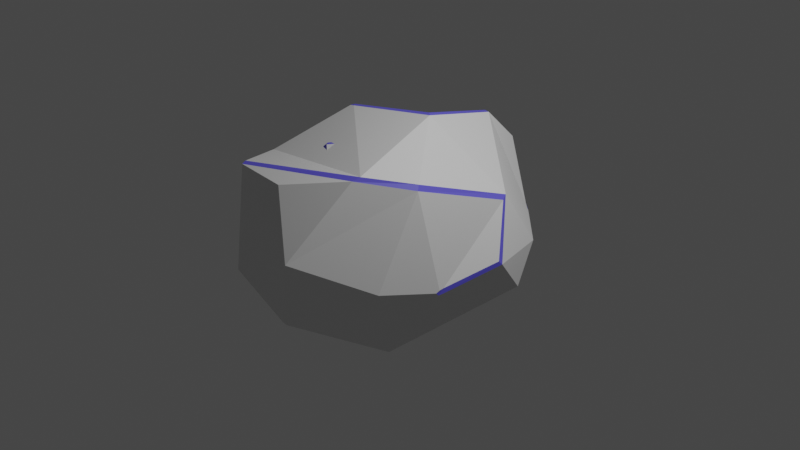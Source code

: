 # Source: stone_001.blend  (saved by Blender 2.93.21; exported with 4.5.12 LTS)
import bpy
from mathutils import Matrix  # noqa: F401  (used for matrix-valued properties, if any)

bpy.ops.wm.read_factory_settings(use_empty=True)
scene = bpy.context.scene
scene.name = 'Scene'

# ---- collections
col_collection = bpy.data.collections.new('Collection'); scene.collection.children.link(col_collection)

# ---- materials (node trees are filled in below, after node groups)
mat_mat_stone = bpy.data.materials.new('MAT_STONE')
mat_mat_stone.alpha_threshold = 0.0
mat_mat_stone.use_transparent_shadow = False
mat_mat_stone.line_color = (0.0, 0.0, 0.0, 1.0)
mat_mat_stone_edge = bpy.data.materials.new('MAT_STONE_EDGE')
mat_mat_stone_edge.use_transparent_shadow = False

# ---- material node trees
mat_mat_stone.use_nodes = True; mat_mat_stone.node_tree.nodes.clear()
_N = mat_mat_stone.node_tree.nodes; _L = mat_mat_stone.node_tree.links
n0 = _N.new('ShaderNodeOutputMaterial'); n0.name = 'Material Output'; n0.location = (300, 300)
n1 = _N.new('ShaderNodeBsdfPrincipled'); n1.name = 'Principled BSDF'; n1.location = (10, 300)
n1.distribution = 'GGX'
n1.subsurface_method = 'BURLEY'
n1.inputs[2].default_value = 0.4
n1.inputs[3].default_value = 1.45
n1.inputs[27].default_value = (0.0, 0.0, 0.0, 1.0)
n1.inputs[28].default_value = 1.0
_L.new(n1.outputs[0], n0.inputs[0])
n0.is_active_output = True
mat_mat_stone_edge.use_nodes = True; mat_mat_stone_edge.node_tree.nodes.clear()
_N = mat_mat_stone_edge.node_tree.nodes; _L = mat_mat_stone_edge.node_tree.links
n0 = _N.new('ShaderNodeBsdfPrincipled'); n0.name = 'Principled BSDF'; n0.location = (10, 300)
n0.distribution = 'GGX'
n0.subsurface_method = 'BURLEY'
n0.inputs[0].default_value = (0.1342, 0.1171, 0.8, 1.0)
n0.inputs[3].default_value = 1.45
n0.inputs[27].default_value = (0.0, 0.0, 0.0, 1.0)
n0.inputs[28].default_value = 1.0
n1 = _N.new('ShaderNodeOutputMaterial'); n1.name = 'Material Output'; n1.location = (300, 300)
_L.new(n0.outputs[0], n1.inputs[0])
n1.is_active_output = True

# ---- world
world_world = bpy.data.worlds.new('World'); scene.world = world_world
world_world.use_nodes = True; world_world.node_tree.nodes.clear()
_N = world_world.node_tree.nodes; _L = world_world.node_tree.links
n0 = _N.new('ShaderNodeOutputWorld'); n0.name = 'World Output'; n0.location = (300, 300)
n1 = _N.new('ShaderNodeBackground'); n1.name = 'Background'; n1.location = (10, 300)
n1.inputs[0].default_value = (0.05088, 0.05088, 0.05088, 1.0)
_L.new(n1.outputs[0], n0.inputs[0])
n0.is_active_output = True
world_world.color = (0.05088, 0.05088, 0.05088)
world_world.use_sun_shadow = False
world_world.sun_shadow_jitter_overblur = 0.0

# ---- cameras
cam_camera = bpy.data.cameras.new('Camera')
cam_camera.clip_end = 100.0
cam_camera.ortho_scale = 7.314

# ---- lights
light_light = bpy.data.lights.new('Light', 'POINT')
light_light.transmission_factor = 0.0
light_light.energy = 1000.0
light_light.shadow_soft_size = 0.1
light_light.shadow_maximum_resolution = 0.006
light_light.use_absolute_resolution = True

# ---- meshes
me_cube_001 = bpy.data.meshes.new('Cube.001')
me_cube_001.from_pydata([(0.3287, 0.6419, -0.0139), (-0.6119, 0.3434, 0.4584), (-0.6601, 0.3074, 0.4534), (-0.6377, 0.2984, 0.4896), (-0.5514, 0.4175, 0.2738), (-0.538, 0.4176, 0.3374), (-0.5172, 0.455, 0.3045), (0.3903, -0.08058, -0.4854), (0.5026, 0.1216, -0.3996), (0.5284, 0.08797, -0.3653), (0.7324, 0.1198, 0.493), (0.7296, 0.08367, 0.5725), (0.739, 0.02404, 0.5913), (0.7551, 0.06796, 0.5287), (0.08415, -0.4017, -0.5907), (0.216, -0.2961, -0.5611), (0.09404, -0.4536, -0.5536), (0.01487, -0.5257, -0.5054), (0.04482, -0.445, -0.5681), (-0.4946, -0.4038, -0.2119), (-0.5302, -0.3035, -0.2438), (-0.6782, -0.06368, 0.548), (-0.67, -0.1107, 0.5631), (-0.6557, -0.06455, 0.5821), (-0.6637, -0.1381, -0.1229), (-0.6664, -0.09202, -0.1354), (-0.6492, -0.1133, -0.1803), (-0.6101, 0.1837, -0.4513), (-0.621, 0.1369, -0.4389), (-0.6361, 0.1782, -0.4138), (0.1785, 0.6252, -0.46), (0.117, 0.6358, -0.4636), (0.1614, 0.6606, -0.4312), (-0.5001, 0.6962, 0.1097), (-0.4775, 0.7183, 0.06842), (-0.5056, 0.6897, 0.02312), (-0.5319, 0.6825, 0.05965), (0.03989, 0.7337, 0.5196), (0.08642, 0.7303, 0.5233), (0.07318, 0.7566, 0.4884), (0.5733, 0.3623, -0.2713), (0.5862, 0.3791, -0.2276), (0.6041, 0.343, -0.2285), (0.5947, -0.5149, 0.6017), (0.5607, -0.5666, 0.6063), (0.5788, -0.5708, 0.5468), (-0.03778, -0.8917, 0.7484), (0.004082, -0.8485, 0.7865), (-0.06165, -0.8586, 0.8032), (-0.08073, -0.8834, 0.7632), (-0.1471, -0.9056, -0.03978), (-0.1386, -0.8766, -0.1143), (-0.1086, -0.9176, -0.03601), (-0.2909, -0.6904, -0.3073), (-0.2621, -0.7283, -0.2902), (-0.3005, -0.7155, -0.2633), (-0.1516, -0.0233, -0.6259), (-0.2467, 0.02397, -0.6107), (-0.2336, 0.07273, -0.6184), (-0.1816, 0.0465, -0.6191), (0.3091, -0.1679, -0.5806), (0.3121, -0.1978, -0.5622), (0.2729, -0.2089, -0.5927), (0.54, 0.432, 0.2812), (0.515, 0.4334, 0.3351), (-0.3711, 0.3604, 0.4859), (-0.2492, 0.3499, 0.5595), (0.0425, 0.4364, 0.7405), (-0.003296, 0.4168, 0.7508), (0.4423, -0.187, 1.044), (0.4787, -0.1429, 1.03), (0.451, -0.09527, 1.043), (0.4128, -0.1255, 1.066), (0.3567, -0.2271, 1.049), (-0.3187, -0.656, 0.9004), (-0.3531, -0.6121, 0.898), (-0.3649, -0.6562, 0.8717)], [], [(24, 19, 76), (64, 67, 11), (42, 13, 9), (15, 61, 7), (68, 37, 66), (10, 41, 63), (19, 55, 50), (56, 62, 14), (4, 36, 29), (20, 26, 57), (74, 48, 73), (76, 22, 24), (23, 75, 66), (32, 34, 39), (46, 52, 45), (67, 71, 11), (43, 12, 70), (30, 8, 59), (30, 40, 8), (32, 0, 41), (6, 37, 33), (25, 21, 2), (25, 4, 29), (4, 25, 2), (26, 28, 57), (72, 68, 75), (68, 66, 75), (32, 39, 0), (63, 0, 39), (0, 63, 41), (13, 45, 9), (16, 9, 45), (45, 52, 16), (8, 60, 59), (53, 20, 18), (18, 20, 57), (50, 76, 19), (31, 27, 35), (51, 54, 17), (58, 27, 31), (50, 49, 76), (69, 47, 44), (67, 64, 38), (37, 6, 66), (3, 23, 66), (1, 2, 3), (4, 5, 6), (7, 8, 9), (10, 11, 12, 13), (14, 15, 16, 17, 18), (21, 22, 23), (24, 25, 26), (27, 28, 29), (30, 31, 32), (33, 34, 35, 36), (37, 38, 39), (40, 41, 42), (43, 44, 45), (46, 47, 48, 49), (50, 51, 52), (53, 54, 55), (56, 57, 58, 59), (60, 61, 62), (69, 70, 71, 72, 73), (74, 75, 76), (55, 19, 20, 53), (40, 30, 32, 41), (19, 24, 26, 20), (24, 22, 21, 25), (36, 4, 6, 33), (31, 35, 34, 32), (29, 36, 35, 27), (41, 10, 13, 42), (52, 46, 49, 50), (76, 49, 48, 74), (59, 60, 62, 56), (61, 15, 14, 62), (65, 1, 3, 66), (75, 23, 22, 76), (73, 48, 47, 69), (2, 21, 23, 3), (4, 2, 1, 5), (39, 34, 33, 37), (7, 61, 60, 8), (54, 51, 50, 55), (10, 63, 64, 11), (27, 58, 57, 28), (30, 59, 58, 31), (28, 26, 25, 29), (68, 72, 71, 67), (72, 75, 74, 73), (67, 38, 37, 68), (63, 39, 38, 64), (42, 9, 8, 40), (16, 52, 51, 17), (9, 16, 15, 7), (53, 18, 17, 54), (56, 14, 18, 57), (12, 43, 45, 13), (70, 12, 11, 71), (43, 70, 69, 44), (46, 45, 44, 47), (66, 6, 5, 65), (5, 1, 65)])
me_cube_001.polygons.foreach_set('material_index', [0, 0, 0, 1, 0, 0, 0, 0, 0, 0, 0, 0, 0, 0, 0, 0, 0, 0, 0, 0, 0, 0, 0, 0, 0, 0, 0, 0, 0, 0, 0, 0, 0, 0, 0, 0, 0, 0, 0, 0, 0, 0, 0, 0, 0, 1, 1, 1, 1, 1, 1, 1, 1, 1, 1, 1, 1, 1, 1, 1, 1, 1, 1, 1, 1, 1, 1, 1, 1, 1, 1, 1, 1, 1, 1, 1, 1, 1, 1, 1, 1, 1, 1, 1, 1, 1, 1, 1, 1, 1, 1, 1, 1, 1, 1, 1, 1, 1, 1, 1, 1, 1, 1, 0])
_uv = me_cube_001.uv_layers.new(name='UVMap')
_uv.uv.foreach_set('vector', [0.4736, 0.1343, 0.4318, 1.119, 0.6487, 0.9227, 0.6241, 0.4899, 0.6887, 0.4915, 0.603, 0.5938, 0.4584, 0.5794, 0.5915, 0.5988, 0.404, 0.6021, 0.3126, 0.6872, 0.334, 0.6516, 0.3596, 0.6355, 0.7051, 0.4987, 0.5947, 0.3949, 0.8049, 0.5341, 0.5929, 0.5867, 0.4661, 0.5686, 0.6119, 0.4937, 0.4372, 0.9924, 0.4295, 0.9256, 0.4933, 0.9053, 0.2207, 0.6335, 0.3218, 0.6495, 0.2798, 0.7195, 0.5674, 0.2231, 0.5054, 0.2855, 0.4173, 0.1668, 0.4299, 0.07605, 0.4538, 0.1382, 0.2156, 0.59, 0.6531, 0.8758, 0.6084, 0.8751, 0.6844, 0.6823, 0.6505, 0.8856, 0.5915, 0.1373, 0.4736, 0.1343, 0.6429, 0.2147, 0.6666, 0.8882, 0.8311, 0.606, 0.4152, 0.4124, 0.5054, 0.302, 0.5721, 0.386, 0.5977, 0.8788, 0.4934, 0.8946, 0.6037, 0.7478, 0.6871, 0.492, 0.6891, 0.6379, 0.603, 0.5938, 0.612, 0.7324, 0.6042, 0.6087, 0.6846, 0.6498, 0.3212, 0.496, 0.394, 0.5971, 0.2143, 0.6202, 0.3212, 0.496, 0.4448, 0.5746, 0.3936, 0.5961, 0.4145, 0.4109, 0.4798, 0.43, 0.4584, 0.5688, 0.5714, 0.2357, 0.5803, 0.3748, 0.515, 0.2925, 0.472, 0.1139, 0.6227, 0.1899, 0.599, 0.1894, 0.4725, 0.1172, 0.5665, 0.2237, 0.4173, 0.1668, 0.5666, 0.2237, 0.4726, 0.1173, 0.599, 0.1894, 0.4538, 0.1382, 0.4025, 0.1844, 0.2131, 0.6024, 0.6929, 0.6487, 0.6908, 0.4994, 0.6573, 0.8682, 0.698, 0.4994, 0.7981, 0.5348, 0.6573, 0.8682, 0.415, 0.4122, 0.572, 0.3859, 0.4798, 0.43, 0.601, 0.4746, 0.4798, 0.43, 0.5704, 0.3858, 0.4798, 0.43, 0.6106, 0.4937, 0.4602, 0.5684, 0.5915, 0.5988, 0.6016, 0.7458, 0.4054, 0.6038, 0.2888, 0.7338, 0.406, 0.604, 0.5996, 0.7456, 0.6, 0.7457, 0.4934, 0.8946, 0.2888, 0.7338, 0.3939, 0.5994, 0.3312, 0.6386, 0.2143, 0.6202, 0.4133, 0.8107, 0.4325, -0.07771, 0.288, 0.6937, 0.288, 0.6937, 0.423, 0.04466, 0.215, 0.587, 0.4917, 0.9018, 0.6501, 0.8848, 0.4365, 0.9909, 0.4096, 0.3998, 0.4093, 0.1732, 0.4975, 0.2923, 0.4694, 0.8856, 0.418, 0.8609, 0.3147, 0.764, 0.3543, 0.243, 0.4057, 0.1762, 0.3206, 0.4733, 0.4946, 0.8991, 0.6015, 0.8831, 0.6512, 0.8838, 0.6856, 0.6624, 0.606, 0.8644, 0.6115, 0.7467, 0.6882, 0.4908, 0.6131, 0.4751, 0.5847, 0.3938, 0.5922, 0.3923, 0.5714, 0.2357, 0.8485, 0.578, 0.6198, 0.2144, 0.6429, 0.2147, 0.8443, 0.5785, 0.5997, 0.2011, 0.599, 0.1894, 0.6033, 0.192, 0.5666, 0.2237, 0.5765, 0.2226, 0.5711, 0.2283, 0.3596, 0.6355, 0.3936, 0.5961, 0.406, 0.604, 0.5929, 0.5867, 0.603, 0.5938, 0.6042, 0.6087, 0.5915, 0.5988, 0.2798, 0.7195, 0.3126, 0.6872, 0.2888, 0.7338, 0.3147, 0.764, 0.288, 0.6937, 0.6227, 0.1899, 0.6261, 0.1907, 0.6295, 0.1933, 0.4766, 0.08629, 0.468, 0.111, 0.4538, 0.1382, 0.3986, 0.185, 0.413, 0.1603, 0.4117, 0.1615, 0.3212, 0.496, 0.3101, 0.4961, 0.3168, 0.49, 0.515, 0.2925, 0.5054, 0.302, 0.4975, 0.2923, 0.5054, 0.2855, 0.5947, 0.3949, 0.5847, 0.3938, 0.5721, 0.386, 0.4498, 0.5783, 0.4578, 0.5781, 0.4602, 0.5785, 0.612, 0.7324, 0.6115, 0.7467, 0.6016, 0.7458, 0.5977, 0.8788, 0.606, 0.8644, 0.6084, 0.8751, 0.6015, 0.8831, 0.4903, 0.9009, 0.4692, 0.8829, 0.4899, 0.8992, 0.4133, 0.8107, 0.4144, 0.8603, 0.4205, 0.8378, 0.2207, 0.6335, 0.2032, 0.623, 0.2021, 0.6215, 0.2113, 0.6229, 0.3312, 0.6386, 0.334, 0.6516, 0.3218, 0.6495, 0.6856, 0.6624, 0.6846, 0.6498, 0.6891, 0.6379, 0.6929, 0.6487, 0.6844, 0.6823, 0.6557, 0.9129, 0.6535, 0.8523, 0.652, 0.8669, 0.4205, 0.8378, 0.4359, 0.1205, 0.4325, -0.07771, 0.4133, 0.8107, 0.4448, 0.5746, 0.3212, 0.496, 0.32, 0.4916, 0.4529, 0.5761, 0.4378, 0.03211, 0.4671, 0.1086, 0.4538, 0.1382, 0.4299, 0.07605, 0.4748, 0.1145, 0.6261, 0.1907, 0.6227, 0.1899, 0.472, 0.1139, 0.5054, 0.2855, 0.5674, 0.2231, 0.5714, 0.2357, 0.515, 0.2925, 0.4096, 0.3998, 0.4975, 0.2923, 0.5054, 0.302, 0.4152, 0.4124, 0.4173, 0.1668, 0.5054, 0.2855, 0.4975, 0.2923, 0.4093, 0.1732, 0.4661, 0.5686, 0.5929, 0.5867, 0.5915, 0.5988, 0.4584, 0.5794, 0.4934, 0.8946, 0.5977, 0.8788, 0.6015, 0.8831, 0.4946, 0.8991, 0.6512, 0.8838, 0.6015, 0.8831, 0.6084, 0.8751, 0.6531, 0.8758, 0.2143, 0.6202, 0.3312, 0.6386, 0.3218, 0.6495, 0.2207, 0.6335, 0.334, 0.6516, 0.3126, 0.6872, 0.2798, 0.7195, 0.3218, 0.6495, 0.791, 0.4977, 0.8249, 0.5112, 0.8664, 0.5557, 0.8173, 0.5362, 0.6535, 0.8523, 0.5953, 0.1138, 0.5915, 0.1373, 0.6505, 0.8856, 0.6844, 0.6823, 0.6084, 0.8751, 0.606, 0.8644, 0.6856, 0.6624, 0.599, 0.1894, 0.6227, 0.1899, 0.6429, 0.2147, 0.6198, 0.2144, 0.5666, 0.2237, 0.599, 0.1894, 0.5983, 0.1994, 0.5765, 0.2226, 0.5721, 0.386, 0.5054, 0.302, 0.515, 0.2925, 0.5803, 0.3748, 0.3596, 0.6355, 0.334, 0.6516, 0.3312, 0.6386, 0.3939, 0.5994, 0.418, 0.8609, 0.4694, 0.8856, 0.4878, 0.8982, 0.4227, 0.8668, 0.5929, 0.5867, 0.6119, 0.4937, 0.6241, 0.4899, 0.603, 0.5938, 0.3994, 0.1855, 0.2104, 0.6032, 0.2131, 0.6024, 0.4025, 0.1844, 0.3212, 0.496, 0.2143, 0.6202, 0.206, 0.617, 0.3101, 0.4961, 0.4025, 0.1844, 0.4538, 0.1382, 0.4725, 0.1172, 0.4173, 0.1668, 0.6908, 0.4994, 0.6929, 0.6487, 0.6891, 0.6379, 0.6871, 0.492, 0.6929, 0.6487, 0.6573, 0.8682, 0.6531, 0.8758, 0.6844, 0.6823, 0.6882, 0.4908, 0.5847, 0.3938, 0.5947, 0.3949, 0.7051, 0.4987, 0.601, 0.4746, 0.5704, 0.3858, 0.5847, 0.3938, 0.6131, 0.4751, 0.4584, 0.5794, 0.404, 0.6021, 0.3936, 0.5961, 0.4448, 0.5746, 0.2888, 0.7338, 0.4934, 0.8946, 0.4694, 0.8856, 0.3147, 0.764, 0.406, 0.604, 0.2888, 0.7338, 0.3126, 0.6872, 0.3596, 0.6355, 0.4133, 0.8107, 0.288, 0.6937, 0.3147, 0.764, 0.418, 0.8609, 0.2207, 0.6335, 0.2798, 0.7195, 0.288, 0.6937, 0.215, 0.587, 0.6042, 0.6087, 0.612, 0.7324, 0.6016, 0.7458, 0.5915, 0.5988, 0.6846, 0.6498, 0.6042, 0.6087, 0.603, 0.5938, 0.6891, 0.6379, 0.612, 0.7324, 0.6846, 0.6498, 0.6856, 0.6624, 0.6115, 0.7467, 0.5977, 0.8788, 0.6037, 0.7478, 0.6115, 0.7467, 0.606, 0.8644, 0.8485, 0.578, 0.5714, 0.2357, 0.6306, 0.2971, 0.791, 0.4977, 0.6306, 0.2971, 0.8249, 0.5112, 0.791, 0.4977])
me_cube_001.materials.append(mat_mat_stone)
me_cube_001.materials.append(mat_mat_stone_edge)
me_cube_001.use_remesh_fix_poles = True
me_cube_001.use_remesh_preserve_attributes = False
me_cube_001.update()
me_cube_002 = bpy.data.meshes.new('Cube.002')
me_cube_002.from_pydata([(0.9382, 0.6252, -0.1786), (-0.2731, -0.5011, -0.8778), (0.7854, -0.7352, -0.1209), (-0.1138, -0.9708, 0.7702), (0.2707, -1.166, 0.2024), (-0.8619, 0.1609, -0.6502), (-0.8801, 0.2028, -0.6058), (-0.8631, 0.2239, -0.6294), (-0.6008, 1.075, 0.08202), (-0.6166, 1.059, 0.1106), (-0.5841, 1.079, 0.1479), (-0.5622, 1.1, 0.1118), (0.1449, 0.9804, -0.5158), (0.1836, 0.9984, -0.4789), (0.9547, 0.4696, -0.6208), (0.9132, 0.4637, -0.6583), (0.8459, -0.4405, 0.8137), (0.8241, -0.4185, 0.8608), (0.05397, -1.086, -0.5426), (0.03282, -1.059, -0.5825), (0.0466, -1.061, -0.5899), (0.06374, -1.063, -0.5841), (0.06989, -1.072, -0.5552), (0.5782, -0.506, -0.9801), (0.5517, -0.478, -1.005), (0.5429, -0.7131, 0.965), (0.5164, -0.7635, 0.935), (-0.7398, -0.8807, 0.7615), (-0.7656, -0.8931, 0.7284), (-0.7194, -0.9197, 0.7506), (-0.9751, -0.5137, 0.6507), (-0.9991, -0.5171, 0.6111), (-0.9105, -0.2581, -0.4919), (-0.8896, -0.2599, -0.546), (-0.8898, -0.2865, -0.5366), (-0.904, -0.3042, -0.5136), (-0.9172, -0.2838, -0.4934), (-0.9178, -0.2719, -0.4935), (-1.01, -0.02953, 0.7124), (-1.031, -0.03755, 0.6618), (-0.2239, 1.079, -0.2785), (-0.248, 1.052, -0.3216), (-0.752, 0.4432, 0.5967), (-0.7235, 0.4486, 0.6381), (0.03129, 1.111, 0.4922), (0.08309, 1.104, 0.4896), (0.04541, 1.131, 0.452), (0.5397, 0.8879, -0.08994), (0.5532, 0.8733, -0.02601), (0.5887, 0.8593, -0.06121), (0.5999, 0.8623, -0.08628), (0.5901, 0.8638, -0.1013), (0.5553, 0.8854, -0.1007), (0.9291, 0.3165, 0.4685), (0.9556, 0.2708, 0.4391), (1.105, 0.1243, -0.08659), (1.11, 0.1566, -0.1346), (0.9815, -0.2957, -0.2535), (0.9815, -0.3004, -0.1974), (0.9792, -0.3362, -0.2045), (0.9702, -0.3595, -0.2268), (0.9693, -0.3388, -0.2603), (-0.5433, -1.102, -0.2234), (-0.5875, -1.076, -0.2508), (-0.4393, 0.05883, -0.9598), (-0.4028, 0.1124, -0.9669), (-0.3939, 0.1042, -0.9762), (-0.3802, 0.08896, -0.9814), (-0.3823, 0.06575, -0.9889), (-0.3915, 0.05594, -0.9888), (-0.4016, 0.05211, -0.983), (0.04365, -0.592, -0.9989), (0.05624, -0.6341, -0.9786), (0.02989, -0.6025, -0.9893), (0.1177, 0.7584, 0.9249), (0.1721, 0.7541, 0.9219), (0.25, 0.09649, 1.182), (0.3086, 0.0577, 1.186), (-0.5818, -0.02195, 1.055), (-0.6254, 0.01902, 1.044), (-0.6434, 0.001424, 1.039), (-0.636, -0.01695, 1.042)], [], [(76, 43, 79), (0, 56, 14), (21, 20, 72, 23), (46, 47, 40), (30, 25, 78, 81), (40, 11, 46), (22, 21, 23, 2), (73, 72, 20, 19, 1), (25, 30, 27), (75, 53, 49, 48), (34, 33, 64, 70, 1), (4, 2, 16), (67, 66, 12, 15), (5, 64, 33), (13, 40, 47, 52), (14, 56, 57), (44, 10, 43), (43, 38, 80, 79), (41, 12, 66, 65), (23, 14, 57, 61), (58, 55, 54), (77, 17, 53), (2, 60, 59, 16), (54, 16, 59, 58), (53, 75, 77), (76, 74, 43), (26, 29, 3), (15, 24, 68, 67), (71, 69, 68, 24), (77, 25, 17), (1, 19, 63), (25, 77, 78), (31, 39, 37, 36), (3, 29, 4), (63, 31, 36, 35), (63, 28, 31), (53, 0, 50, 49), (56, 0, 53), (18, 4, 62), (4, 26, 3), (14, 13, 52, 51), (14, 51, 50, 0), (29, 62, 4), (81, 80, 38, 30), (71, 73, 1, 70, 69), (16, 26, 4), (74, 44, 43), (45, 75, 48), (42, 9, 6), (1, 63, 35, 34), (8, 41, 7), (6, 32, 42), (32, 37, 39, 42), (61, 60, 2, 23), (2, 4, 18, 22), (5, 6, 7), (8, 9, 10, 11), (18, 19, 20, 21, 22), (27, 28, 29), (32, 33, 34, 35, 36, 37), (44, 45, 46), (47, 48, 49, 50, 51, 52), (57, 58, 59, 60, 61), (64, 65, 66, 67, 68, 69, 70), (71, 72, 73), (78, 79, 80, 81), (15, 12, 13, 14), (27, 30, 31, 28), (11, 40, 41, 8), (9, 42, 43, 10), (10, 44, 46, 11), (45, 48, 47, 46), (57, 56, 55, 58), (18, 62, 63, 19), (62, 29, 28, 63), (14, 23, 24, 15), (7, 65, 64, 5), (39, 31, 30, 38), (42, 39, 38, 43), (12, 41, 40, 13), (26, 16, 17, 25), (75, 45, 44, 74), (74, 76, 77, 75), (54, 55, 56, 53), (16, 54, 53, 17), (76, 79, 78, 77), (29, 26, 25, 27), (32, 6, 5, 33), (71, 24, 23, 72), (8, 7, 6, 9), (7, 41, 65)])
me_cube_002.polygons.foreach_set('material_index', [0, 0, 0, 0, 0, 0, 0, 0, 0, 0, 0, 0, 0, 0, 0, 0, 0, 0, 0, 0, 0, 0, 0, 0, 0, 0, 0, 0, 0, 0, 0, 0, 0, 0, 0, 0, 0, 0, 0, 0, 0, 0, 0, 0, 0, 0, 0, 0, 0, 0, 0, 0, 0, 0, 0, 1, 1, 0, 1, 1, 1, 1, 1, 1, 0, 1, 1, 1, 1, 1, 1, 1, 1, 0, 1, 1, 1, 1, 1, 1, 1, 1, 1, 1, 1, 1, 1, 1, 1, 1, 0])
_uv = me_cube_002.uv_layers.new(name='UVMap')
_uv.uv.foreach_set('vector', [0.7065, 0.5978, 0.6147, 0.2165, 0.8244, 0.6079, 0.4735, 0.5352, 0.4774, 0.6025, 0.4096, 0.5601, 0.2645, 0.7377, 0.2603, 0.7379, 0.2273, 0.7145, 0.3366, 0.6963, 0.5571, 0.3855, 0.4844, 0.4446, 0.4644, 0.3466, 0.5912, 0.07769, 0.6894, 0.7309, 0.8269, 0.6253, 0.8225, 0.6003, 0.4644, 0.3466, 0.5174, 0.3024, 0.5571, 0.3855, 0.4265, 0.8954, 0.4218, 0.8938, 0.3392, 0.6986, 0.4791, 0.7399, 0.3698, 0.8946, 0.3774, 0.9065, 0.4224, 0.9009, 0.42, 0.8946, 0.3113, 0.7568, 0.6577, 0.6652, 0.5842, 0.06344, 0.8325, 0.6956, 0.7232, 0.5182, 0.5729, 0.5667, 0.4884, 0.4534, 0.4984, 0.4528, 0.4154, 0.09125, 0.4086, 0.09157, 0.2115, 0.5793, 0.2035, 0.6201, 0.3113, 0.7568, 0.5661, 0.8496, 0.4791, 0.7399, 0.6215, 0.6897, 0.2022, 0.6119, 0.1996, 0.6102, 0.2657, 0.5034, 0.3999, 0.5611, 0.2607, 0.4092, 0.2115, 0.5793, 0.4086, 0.09157, 0.4265, 0.3999, 0.4652, 0.3462, 0.4844, 0.4446, 0.4825, 0.4467, 0.4091, 0.5603, 0.4771, 0.6026, 0.465, 0.67, 0.5721, 0.3929, 0.5319, 0.3088, 0.8771, 0.5561, 0.6134, 0.2115, 0.8717, 0.6345, 0.8343, 0.623, 0.8244, 0.6079, 0.4544, 0.3509, 0.4169, 0.4029, 0.2036, 0.6076, 0.2062, 0.6045, 0.3384, 0.6973, 0.4098, 0.5606, 0.465, 0.67, 0.4634, 0.6761, 0.4733, 0.6699, 0.4847, 0.6065, 0.5666, 0.5742, 0.7064, 0.6155, 0.6301, 0.6864, 0.5731, 0.5664, 0.4791, 0.7399, 0.4686, 0.6796, 0.4723, 0.6758, 0.6219, 0.6898, 0.5666, 0.5742, 0.6221, 0.6899, 0.4723, 0.6758, 0.4733, 0.6699, 0.5747, 0.567, 0.7231, 0.5182, 0.7047, 0.6145, 0.7154, 0.6095, 0.7326, 0.5176, 0.8686, 0.552, 0.6577, 0.7372, 0.8286, 0.7622, 0.5904, 0.8865, 0.3999, 0.5611, 0.3311, 0.693, 0.2015, 0.6152, 0.2022, 0.6119, 0.2248, 0.7104, 0.1989, 0.6166, 0.2015, 0.6152, 0.3311, 0.693, 0.7064, 0.6153, 0.679, 0.7104, 0.6301, 0.6864, 0.3113, 0.7568, 0.42, 0.8946, 0.4648, 0.9445, 0.6794, 0.7102, 0.707, 0.6152, 0.8269, 0.6253, 0.583, 0.0826, 0.585, 0.1424, 0.4427, 0.9675, 0.4428, 0.965, 0.5904, 0.8865, 0.6049, 0.975, 0.5661, 0.8496, 0.4681, 0.9535, 0.5829, 0.08551, 0.4428, 0.965, 0.4401, 0.9871, 0.4675, 0.8929, 0.601, 0.9219, 0.5827, 0.05234, 0.5707, 0.5637, 0.4735, 0.5352, 0.4848, 0.455, 0.4884, 0.4534, 0.4773, 0.6025, 0.4735, 0.5352, 0.5715, 0.566, 0.4297, 0.8988, 0.5661, 0.8496, 0.4727, 0.9468, 0.5661, 0.8496, 0.613, 0.8262, 0.5904, 0.8865, 0.4093, 0.5596, 0.4265, 0.3999, 0.4825, 0.4467, 0.4825, 0.4534, 0.4094, 0.5604, 0.4825, 0.4534, 0.4848, 0.455, 0.4735, 0.5352, 0.6056, 0.9752, 0.4727, 0.9468, 0.5661, 0.8496, 0.8225, 0.6003, 0.8188, 0.5951, 0.6023, 0.1491, 0.5994, 0.08656, 0.37, 0.8986, 0.3698, 0.8946, 0.3113, 0.7568, 0.2035, 0.6201, 0.2043, 0.6236, 0.6257, 0.6846, 0.6129, 0.8285, 0.5661, 0.8496, 0.7326, 0.5176, 0.5721, 0.3929, 0.8738, 0.5533, 0.5675, 0.3966, 0.7277, 0.5212, 0.4984, 0.4528, 0.608, 0.2051, 0.5178, 0.2906, 0.405, 0.1597, 0.3113, 0.7568, 0.4679, 0.9212, 0.4213, 0.0926, 0.4154, 0.09125, 0.5132, 0.2945, 0.4582, 0.3404, 0.4012, 0.1644, 0.405, 0.1597, 0.4248, 0.068, 0.6079, 0.2046, 0.4248, 0.068, 0.4237, 0.06552, 0.5845, 0.1196, 0.6081, 0.2044, 0.4634, 0.6761, 0.4686, 0.6796, 0.4791, 0.7399, 0.3387, 0.6976, 0.4791, 0.7399, 0.5661, 0.8496, 0.4297, 0.8988, 0.4265, 0.8954, 0.3955, 0.1573, 0.4019, 0.1616, 0.4012, 0.1644, 0.5132, 0.2945, 0.5147, 0.2925, 0.5182, 0.2966, 0.515, 0.2993, 0.2655, 0.7397, 0.2605, 0.7381, 0.2603, 0.7379, 0.2645, 0.7377, 0.2632, 0.7384, 0.6054, 0.9442, 0.605, 0.9221, 0.6033, 0.9791, 0.4172, 0.06721, 0.4086, 0.09157, 0.4137, 0.07879, 0.4197, 0.06415, 0.4197, 0.06415, 0.4197, 0.06415, 0.5721, 0.3929, 0.5675, 0.3966, 0.5571, 0.3855, 0.4844, 0.4446, 0.4921, 0.4475, 0.4884, 0.4534, 0.4848, 0.455, 0.4825, 0.4534, 0.4825, 0.4467, 0.465, 0.67, 0.4715, 0.6709, 0.4723, 0.6758, 0.4686, 0.6796, 0.4634, 0.6761, 0.19, 0.6162, 0.1979, 0.613, 0.1979, 0.613, 0.2003, 0.6144, 0.2015, 0.6152, 0.1989, 0.6166, 0.1988, 0.6163, 0.37, 0.8986, 0.3749, 0.9066, 0.3698, 0.8946, 0.8353, 0.6306, 0.8244, 0.6079, 0.8343, 0.623, 0.8338, 0.6228, 0.3999, 0.5611, 0.2657, 0.5034, 0.2703, 0.5016, 0.4056, 0.5596, 0.6055, 0.9442, 0.5873, 0.09012, 0.5827, 0.05234, 0.601, 0.9219, 0.5174, 0.3024, 0.4644, 0.3466, 0.4582, 0.3404, 0.5132, 0.2945, 0.5178, 0.2906, 0.608, 0.2051, 0.6126, 0.2073, 0.5218, 0.2932, 0.5319, 0.3088, 0.5721, 0.3929, 0.5571, 0.3855, 0.5174, 0.3024, 0.5675, 0.3966, 0.4984, 0.4528, 0.4844, 0.4446, 0.5571, 0.3855, 0.465, 0.67, 0.4771, 0.6026, 0.4847, 0.6065, 0.4733, 0.6699, 0.4297, 0.8988, 0.4727, 0.9468, 0.4648, 0.9445, 0.42, 0.8946, 0.4727, 0.9468, 0.6056, 0.9752, 0.601, 0.9219, 0.4675, 0.8929, 0.4098, 0.5606, 0.3384, 0.6973, 0.3311, 0.693, 0.3999, 0.5611, 0.2528, 0.4232, 0.1992, 0.6085, 0.2115, 0.5793, 0.2607, 0.4092, 0.585, 0.1424, 0.583, 0.0826, 0.5994, 0.08656, 0.6023, 0.1491, 0.6081, 0.2044, 0.5845, 0.1196, 0.5892, 0.1227, 0.6126, 0.2073, 0.4169, 0.4029, 0.4544, 0.3509, 0.4652, 0.3462, 0.4265, 0.3999, 0.6129, 0.8285, 0.6257, 0.6846, 0.627, 0.6904, 0.6157, 0.8171, 0.7277, 0.5212, 0.5675, 0.3966, 0.5721, 0.3929, 0.7326, 0.5176, 0.7326, 0.5176, 0.7154, 0.6095, 0.7047, 0.6145, 0.7231, 0.5182, 0.5666, 0.5742, 0.4847, 0.6065, 0.4773, 0.6025, 0.5715, 0.566, 0.6221, 0.6899, 0.5666, 0.5742, 0.5731, 0.5664, 0.6301, 0.6864, 0.7065, 0.5978, 0.8244, 0.6079, 0.8269, 0.6253, 0.707, 0.6152, 0.8286, 0.7622, 0.6577, 0.7372, 0.6577, 0.6652, 0.8325, 0.6956, 0.4156, 0.07294, 0.2536, 0.4208, 0.2607, 0.4092, 0.4086, 0.09157, 0.2248, 0.7104, 0.3311, 0.693, 0.3366, 0.6963, 0.2273, 0.7145, 0.5132, 0.2945, 0.4012, 0.1644, 0.405, 0.1597, 0.5178, 0.2906, 0.4012, 0.1644, 0.4566, 0.345, 0.2062, 0.6045])
me_cube_002.materials.append(mat_mat_stone)
me_cube_002.materials.append(mat_mat_stone_edge)
me_cube_002.use_remesh_fix_poles = True
me_cube_002.use_remesh_preserve_attributes = False
me_cube_002.update()

# ---- objects
ob_light = bpy.data.objects.new('Light', light_light)
ob_camera = bpy.data.objects.new('Camera', cam_camera)
ob_cube = bpy.data.objects.new('Cube', me_cube_001)
ob_cube_001 = bpy.data.objects.new('Cube.001', me_cube_002)

# ---- transforms, parenting, visibility, modifiers, constraints
ob_light.location = (4.076, 1.005, 5.904)
ob_light.rotation_euler = (0.6503, 0.05522, 1.866)
ob_light.lock_rotations_4d = False
ob_light.empty_display_type = 'ARROWS'
ob_light.color = (0.0, 0.0, 0.0, 0.0)
ob_light.lineart.crease_threshold = 0.0
ob_camera.location = (7.359, -6.926, 4.958)
ob_camera.rotation_euler = (1.109, 0.0, 0.8149)
ob_camera.lock_rotations_4d = False
ob_camera.empty_display_type = 'ARROWS'
ob_camera.color = (0.0, 0.0, 0.0, 0.0)
ob_camera.display_type = 'WIRE'
ob_camera.lineart.crease_threshold = 0.0
ob_cube.location = (0.0, 0.0, 0.0)
ob_cube_001.location = (0.0, 0.0, 0.0)
ob_cube_001.scale = (1.086, 1.44, 1.0)

# ---- collection membership
col_collection.objects.link(ob_light)
col_collection.objects.link(ob_camera)
col_collection.objects.link(ob_cube)
col_collection.objects.link(ob_cube_001)

# ---- scene / render settings (as saved in the file)
scene.camera = ob_camera
scene.frame_start = 1; scene.frame_end = 250; scene.frame_set(1)
scene.render.engine = 'BLENDER_EEVEE_NEXT'
scene.cycles.use_denoising = False
scene.cycles.samples = 128
scene.cycles.sampling_pattern = 'TABULATED_SOBOL'
scene.cycles.use_adaptive_sampling = False
scene.cycles.use_light_tree = False
scene.view_settings.view_transform = 'Filmic'
bpy.context.view_layer.update()
